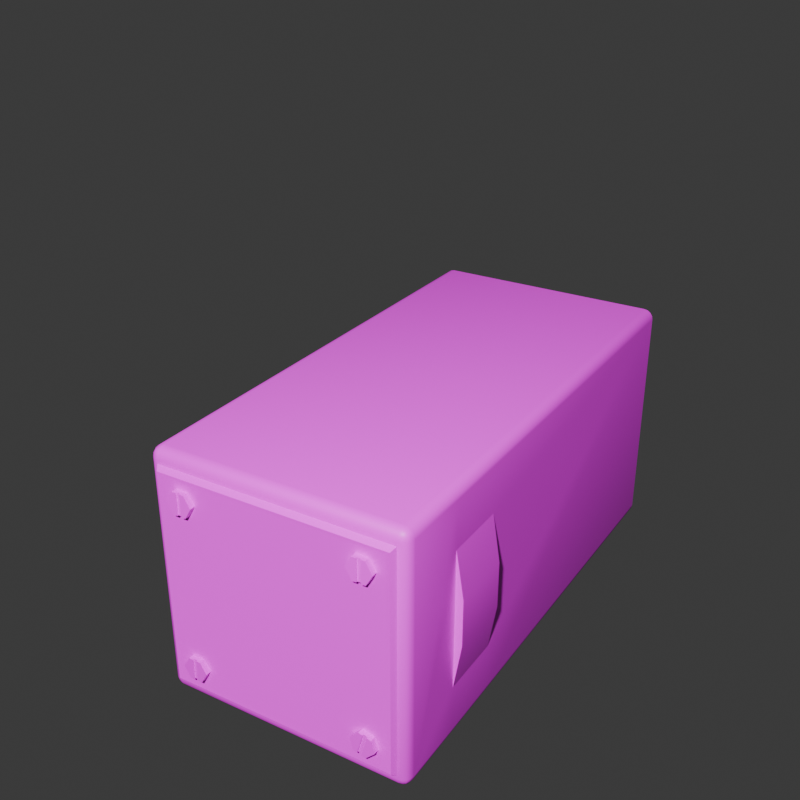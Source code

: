 # Source: WirewaySmall.blend  (saved by Blender 5.1.30; exported with 4.5.12 LTS)
import bpy
from mathutils import Matrix  # noqa: F401  (used for matrix-valued properties, if any)

bpy.ops.wm.read_factory_settings(use_empty=True)
scene = bpy.context.scene
scene.name = 'Scene'

# ---- collections
col_parts = bpy.data.collections.new('Parts'); scene.collection.children.link(col_parts)
col_rendering = bpy.data.collections.new('Rendering'); scene.collection.children.link(col_rendering)
col_buildstate0 = bpy.data.collections.new('BuildState0'); scene.collection.children.link(col_buildstate0)

# ---- images (referenced by path relative to the original .blend; pixels are not part of the script)
import os
ASSET_DIR = os.environ.get("B2B_ASSET_DIR", "")  # directory of the original .blend (textures are referenced by path, not embedded)
HERE = os.path.dirname(os.path.abspath(__file__))  # packed textures are extracted next to this script under _unpacked/

def load_image(name, relpath, width, height, colorspace="sRGB"):
    """Load a texture the original file referenced (path relative to the .blend, or extracted next to this script)."""
    p = next((c for c in (os.path.join(HERE, relpath), os.path.join(ASSET_DIR, relpath)) if relpath and os.path.exists(c)), "")
    if p:
        img = bpy.data.images.load(p, check_existing=True)
        img.name = name
    else:  # same state as the original file: an image datablock whose file is absent (Cycles renders it pink)
        img = bpy.data.images.new(name, width, height)
        img.source = "FILE"
        img.filepath = "//" + (relpath or name)
    img.colorspace_settings.name = colorspace
    return img
img_color_red_png = load_image('color_red.png', 'color_red.png', 1024, 1024, 'sRGB')

# ---- materials (node trees are filled in below, after node groups)
mat_material = bpy.data.materials.new('Material')
mat_material.alpha_threshold = 0.0
mat_material.use_backface_culling_lightprobe_volume = False
mat_material.roughness = 0.5
mat_material.line_color = (0.0, 0.0, 0.0, 1.0)

# ---- material node trees
mat_material.use_nodes = True; mat_material.node_tree.nodes.clear()
_N = mat_material.node_tree.nodes; _L = mat_material.node_tree.links
n0 = _N.new('ShaderNodeOutputMaterial'); n0.name = 'Material Output'; n0.location = (200, 100)
n1 = _N.new('ShaderNodeBsdfPrincipled'); n1.name = 'Principled BSDF'; n1.location = (-200, 100)
n2 = _N.new('ShaderNodeTexImage'); n2.name = 'Image Texture'; n2.location = (-490, 80)
n2.image = img_color_red_png
_L.new(n1.outputs[0], n0.inputs[0])
_L.new(n2.outputs[0], n1.inputs[0])
n0.is_active_output = True

# ---- world
world_world = bpy.data.worlds.new('World'); scene.world = world_world
world_world.use_nodes = True; world_world.node_tree.nodes.clear()
_N = world_world.node_tree.nodes; _L = world_world.node_tree.links
n0 = _N.new('ShaderNodeOutputWorld'); n0.name = 'World Output'; n0.location = (200, 100)
n1 = _N.new('ShaderNodeBackground'); n1.name = 'Background'; n1.location = (-200, 100)
n1.inputs[0].default_value = (0.05088, 0.05088, 0.05088, 1.0)
_L.new(n1.outputs[0], n0.inputs[0])
n0.is_active_output = True
world_world.color = (0.05088, 0.05088, 0.05088)
world_world.sun_shadow_jitter_overblur = 0.0

# ---- cameras
cam_camera = bpy.data.cameras.new('Camera')
cam_camera.clip_end = 100.0
cam_camera.ortho_scale = 7.314

# ---- lights
light_light = bpy.data.lights.new('Light', 'POINT')
light_light.energy = 1000.0
light_light.shadow_soft_size = 0.1

# ---- meshes
me_cube = bpy.data.meshes.new('Cube')
me_cube.from_pydata([(0.5075, 0.2136, 0.4549), (0.5075, 0.2136, 0.04514), (0.5075, -0.2136, 0.4549), (0.5075, -0.2136, 0.04514), (0.5002, 0.2304, 0.4723), (0.5002, 0.2304, 0.02773), (0.5002, -0.2304, 0.4723), (0.5002, -0.2304, 0.02773), (0.5098, 0.2243, 0.4647), (0.5098, 0.2243, 0.03525), (0.5098, -0.2243, 0.4647), (0.5098, -0.2243, 0.03525), (-0.5, 0.23, 0.5), (-0.5, 0.25, 0.48), (-0.5, 0.2377, 0.4985), (-0.5, 0.2441, 0.4941), (-0.5, 0.2485, 0.4877), (-0.5, 0.25, 0.02), (-0.5, 0.23, 0.0), (-0.5, 0.2485, 0.01235), (-0.5, 0.2441, 0.005858), (-0.5, 0.2377, 0.001522), (-0.5, -0.25, 0.48), (-0.5, -0.23, 0.5), (-0.5, -0.2485, 0.4877), (-0.5, -0.2441, 0.4941), (-0.5, -0.2377, 0.4985), (-0.5, -0.23, 0.0), (-0.5, -0.25, 0.02), (-0.5, -0.2377, 0.001522), (-0.5, -0.2441, 0.005858), (-0.5, -0.2485, 0.01235), (0.48, 0.25, 0.48), (0.48, 0.23, 0.5), (0.5, 0.2305, 0.4795), (0.48, 0.2485, 0.4877), (0.48, 0.2441, 0.4941), (0.4877, 0.2485, 0.4799), (0.4874, 0.2463, 0.4873), (0.4872, 0.2433, 0.4932), (0.4915, 0.2416, 0.4914), (0.4877, 0.2301, 0.4984), (0.4941, 0.2302, 0.494), (0.48, 0.2377, 0.4985), (0.4874, 0.2375, 0.4962), (0.4933, 0.2374, 0.4932), (0.4985, 0.238, 0.4796), (0.4941, 0.2443, 0.4798), (0.4985, 0.2304, 0.4874), (0.4963, 0.2376, 0.4872), (0.4933, 0.2434, 0.487), (0.48, 0.23, 0.0), (0.48, 0.25, 0.02), (0.5, 0.2305, 0.02048), (0.48, 0.2377, 0.001522), (0.48, 0.2441, 0.005858), (0.4877, 0.2301, 0.001559), (0.4874, 0.2375, 0.00378), (0.4872, 0.2433, 0.006752), (0.4915, 0.2416, 0.0086), (0.4877, 0.2485, 0.02011), (0.4941, 0.2443, 0.02024), (0.48, 0.2485, 0.01235), (0.4874, 0.2463, 0.01269), (0.4933, 0.2434, 0.01296), (0.4985, 0.2304, 0.01264), (0.4941, 0.2302, 0.005997), (0.4985, 0.238, 0.02037), (0.4963, 0.2376, 0.01284), (0.4933, 0.2374, 0.006815), (0.5, -0.2305, 0.4795), (0.48, -0.23, 0.5), (0.48, -0.25, 0.48), (0.4985, -0.2304, 0.4874), (0.4941, -0.2302, 0.494), (0.4985, -0.238, 0.4796), (0.4963, -0.2376, 0.4872), (0.4933, -0.2374, 0.4932), (0.4915, -0.2416, 0.4914), (0.48, -0.2377, 0.4985), (0.48, -0.2441, 0.4941), (0.4877, -0.2301, 0.4984), (0.4874, -0.2375, 0.4962), (0.4872, -0.2433, 0.4932), (0.4877, -0.2485, 0.4799), (0.4941, -0.2443, 0.4798), (0.48, -0.2485, 0.4877), (0.4874, -0.2463, 0.4873), (0.4933, -0.2434, 0.487), (0.48, -0.25, 0.02), (0.48, -0.23, 0.0), (0.5, -0.2305, 0.02048), (0.48, -0.2485, 0.01235), (0.48, -0.2441, 0.005858), (0.4877, -0.2485, 0.02011), (0.4874, -0.2463, 0.01269), (0.4872, -0.2433, 0.006752), (0.4915, -0.2416, 0.0086), (0.4877, -0.2301, 0.001559), (0.4941, -0.2302, 0.005997), (0.48, -0.2377, 0.001522), (0.4874, -0.2375, 0.00378), (0.4933, -0.2374, 0.006815), (0.4985, -0.238, 0.02037), (0.4941, -0.2443, 0.02024), (0.4985, -0.2304, 0.01264), (0.4963, -0.2376, 0.01284), (0.4933, -0.2434, 0.01296), (0.2267, 0.25, 0.02), (0.3533, 0.25, 0.02), (0.3533, 0.25, 0.48), (0.2267, 0.25, 0.48), (0.2267, 0.25, 0.388), (0.2267, 0.25, 0.296), (0.2267, 0.25, 0.204), (0.2267, 0.25, 0.112), (0.3533, 0.25, 0.388), (0.3533, 0.25, 0.296), (0.3533, 0.25, 0.204), (0.3533, 0.25, 0.112), (0.2267, 0.25, 0.388), (0.2267, 0.265, 0.296), (0.2267, 0.265, 0.204), (0.2267, 0.25, 0.112), (0.3533, 0.25, 0.388), (0.3533, 0.265, 0.296), (0.3533, 0.265, 0.204), (0.3533, 0.25, 0.112)], [], [(1, 0, 2, 3), (8, 9, 5, 4), (11, 10, 6, 7), (10, 8, 4, 6), (9, 11, 7, 5), (0, 1, 9, 8), (3, 2, 10, 11), (2, 0, 8, 10), (1, 3, 11, 9), (32, 35, 38, 37), (35, 36, 39, 38), (37, 38, 50, 47), (38, 39, 40, 50), (33, 41, 44, 43), (41, 42, 45, 44), (43, 44, 39, 36), (44, 45, 40, 39), (34, 46, 49, 48), (46, 47, 50, 49), (48, 49, 45, 42), (49, 50, 40, 45), (51, 54, 57, 56), (54, 55, 58, 57), (56, 57, 69, 66), (57, 58, 59, 69), (52, 60, 63, 62), (60, 61, 64, 63), (62, 63, 58, 55), (63, 64, 59, 58), (53, 65, 68, 67), (65, 66, 69, 68), (67, 68, 64, 61), (68, 69, 59, 64), (70, 73, 76, 75), (73, 74, 77, 76), (75, 76, 88, 85), (76, 77, 78, 88), (71, 79, 82, 81), (79, 80, 83, 82), (81, 82, 77, 74), (82, 83, 78, 77), (72, 84, 87, 86), (84, 85, 88, 87), (86, 87, 83, 80), (87, 88, 78, 83), (89, 92, 95, 94), (92, 93, 96, 95), (94, 95, 107, 104), (95, 96, 97, 107), (90, 98, 101, 100), (98, 99, 102, 101), (100, 101, 96, 93), (101, 102, 97, 96), (91, 103, 106, 105), (103, 104, 107, 106), (105, 106, 102, 99), (106, 107, 97, 102), (51, 18, 21, 54), (54, 21, 20, 55), (55, 20, 19, 62), (62, 19, 17, 108, 109, 52), (34, 53, 67, 46), (46, 67, 61, 47), (47, 61, 60, 37), (37, 60, 52, 32), (72, 89, 94, 84), (84, 94, 104, 85), (85, 104, 103, 75), (75, 103, 91, 70), (71, 23, 26, 79), (79, 26, 25, 80), (80, 25, 24, 86), (86, 24, 22, 72), (33, 71, 81, 41), (41, 81, 74, 42), (42, 74, 73, 48), (48, 73, 70, 34), (27, 90, 100, 29), (29, 100, 93, 30), (30, 93, 92, 31), (31, 92, 89, 28), (12, 33, 43, 14), (14, 43, 36, 15), (15, 36, 35, 16), (16, 35, 32, 110, 111, 13), (90, 51, 56, 98), (98, 56, 66, 99), (99, 66, 65, 105), (105, 65, 53, 91), (109, 119, 118, 117, 116, 110, 32, 52), (27, 29, 30, 31, 28, 22, 24, 25, 26, 23, 12, 14, 15, 16, 13, 17, 19, 20, 21, 18), (33, 12, 23, 71), (18, 51, 90, 27), (89, 72, 22, 28), (4, 5, 53, 34), (6, 4, 34, 70), (5, 7, 91, 53), (7, 6, 70, 91), (17, 13, 111, 112, 113, 114, 115, 108), (112, 111, 110, 116), (108, 115, 119, 109), (116, 117, 125, 124), (118, 119, 127, 126), (123, 122, 126, 127), (122, 121, 125, 126), (121, 120, 124, 125), (115, 114, 122, 123), (113, 112, 120, 121), (117, 118, 126, 125), (114, 113, 121, 122)])
me_cube.polygons.foreach_set('use_smooth', [True] * 110)
_k = set([(4, 6), (4, 8), (4, 34), (5, 7), (5, 9), (5, 53), (6, 10), (6, 70), (7, 11), (7, 91), (8, 9), (8, 10), (9, 11), (10, 11), (12, 14), (12, 23), (13, 16), (13, 17), (14, 15), (15, 16), (17, 19), (18, 21), (18, 27), (19, 20), (20, 21), (22, 24), (22, 28), (23, 26), (24, 25), (25, 26), (27, 29), (28, 31), (29, 30), (30, 31), (34, 53), (70, 91), (112, 113), (113, 114), (114, 115), (116, 117), (117, 118), (118, 119), (120, 121), (121, 122), (122, 123), (124, 125), (125, 126), (126, 127)])
me_cube.attributes.new('sharp_edge', 'BOOLEAN', 'EDGE').data.foreach_set('value', [ (min(e.vertices), max(e.vertices)) in _k for e in me_cube.edges])
_uv = me_cube.uv_layers.new(name='UVMap')
_uv.uv.foreach_set('vector', [0.3196, 0.2625, 0.3636, 0.2625, 0.3636, 0.3063, 0.3196, 0.3063, 0.4288, 0.2599, 0.3813, 0.2599, 0.3807, 0.2593, 0.4294, 0.2593, 0.3829, 0.3073, 0.4303, 0.3073, 0.431, 0.308, 0.3822, 0.308, 0.4303, 0.3073, 0.4288, 0.2599, 0.4294, 0.2593, 0.431, 0.308, 0.3813, 0.2599, 0.3829, 0.3073, 0.3822, 0.308, 0.3807, 0.2593, 0.4307, 0.2605, 0.3868, 0.2605, 0.385, 0.2587, 0.4325, 0.2587, 0.3868, 0.3043, 0.4307, 0.3043, 0.4325, 0.3061, 0.385, 0.3061, 0.4307, 0.3043, 0.4307, 0.2605, 0.4325, 0.2587, 0.4325, 0.3061, 0.3868, 0.2605, 0.3868, 0.3043, 0.385, 0.3061, 0.385, 0.2587, 0.4055, 0.6171, 0.4059, 0.6171, 0.4058, 0.6175, 0.4055, 0.6175, 0.4059, 0.6171, 0.407, 0.6177, 0.4068, 0.6178, 0.4058, 0.6175, 0.4055, 0.6175, 0.4058, 0.6175, 0.4058, 0.6182, 0.4055, 0.6182, 0.4058, 0.6175, 0.4068, 0.6178, 0.4063, 0.6183, 0.4058, 0.6182, 0.4075, 0.6202, 0.4071, 0.6202, 0.4071, 0.6194, 0.4075, 0.6194, 0.4071, 0.6202, 0.4063, 0.6202, 0.4062, 0.6195, 0.4071, 0.6194, 0.4075, 0.6194, 0.4071, 0.6194, 0.4068, 0.6178, 0.407, 0.6177, 0.4071, 0.6194, 0.4062, 0.6195, 0.4063, 0.6183, 0.4068, 0.6178, 0.4045, 0.6202, 0.4049, 0.6194, 0.4052, 0.6194, 0.4051, 0.6202, 0.4049, 0.6194, 0.4055, 0.6182, 0.4058, 0.6182, 0.4052, 0.6194, 0.4051, 0.6202, 0.4052, 0.6194, 0.4062, 0.6195, 0.4063, 0.6202, 0.4052, 0.6194, 0.4058, 0.6182, 0.4063, 0.6183, 0.4062, 0.6195, 0.3542, 0.6202, 0.3542, 0.6194, 0.3546, 0.6194, 0.3546, 0.6202, 0.3542, 0.6194, 0.3547, 0.6177, 0.3549, 0.6178, 0.3546, 0.6194, 0.3546, 0.6202, 0.3546, 0.6194, 0.3552, 0.6195, 0.3552, 0.6202, 0.3546, 0.6194, 0.3549, 0.6178, 0.3552, 0.6185, 0.3552, 0.6195, 0.3562, 0.6171, 0.3563, 0.6175, 0.3559, 0.6175, 0.3559, 0.6171, 0.3563, 0.6175, 0.3565, 0.6182, 0.3562, 0.6182, 0.3559, 0.6175, 0.3559, 0.6171, 0.3559, 0.6175, 0.3549, 0.6178, 0.3547, 0.6177, 0.3559, 0.6175, 0.3562, 0.6182, 0.3552, 0.6185, 0.3549, 0.6178, 0.3572, 0.6202, 0.3565, 0.6202, 0.3565, 0.6194, 0.357, 0.6194, 0.3565, 0.6202, 0.3552, 0.6202, 0.3552, 0.6195, 0.3565, 0.6194, 0.357, 0.6194, 0.3565, 0.6194, 0.3562, 0.6182, 0.3565, 0.6182, 0.3565, 0.6194, 0.3552, 0.6195, 0.3552, 0.6185, 0.3562, 0.6182, 0.4045, 0.6674, 0.4053, 0.6674, 0.4052, 0.6682, 0.4047, 0.6682, 0.4053, 0.6674, 0.4065, 0.6674, 0.4065, 0.6681, 0.4052, 0.6682, 0.4047, 0.6682, 0.4052, 0.6682, 0.4055, 0.6694, 0.4052, 0.6694, 0.4052, 0.6682, 0.4065, 0.6681, 0.4065, 0.6692, 0.4055, 0.6694, 0.4075, 0.6674, 0.4075, 0.6682, 0.4071, 0.6682, 0.4071, 0.6674, 0.4075, 0.6682, 0.407, 0.67, 0.4068, 0.6698, 0.4071, 0.6682, 0.4071, 0.6674, 0.4071, 0.6682, 0.4065, 0.6681, 0.4065, 0.6674, 0.4071, 0.6682, 0.4068, 0.6698, 0.4065, 0.6692, 0.4065, 0.6681, 0.4055, 0.6705, 0.4055, 0.6701, 0.4058, 0.6701, 0.4059, 0.6705, 0.4055, 0.6701, 0.4052, 0.6694, 0.4055, 0.6694, 0.4058, 0.6701, 0.4059, 0.6705, 0.4058, 0.6701, 0.4068, 0.6698, 0.407, 0.67, 0.4058, 0.6701, 0.4055, 0.6694, 0.4065, 0.6692, 0.4068, 0.6698, 0.3562, 0.6705, 0.3559, 0.6705, 0.3559, 0.6701, 0.3563, 0.6701, 0.3559, 0.6705, 0.3547, 0.67, 0.3549, 0.6698, 0.3559, 0.6701, 0.3563, 0.6701, 0.3559, 0.6701, 0.3559, 0.6694, 0.3563, 0.6694, 0.3559, 0.6701, 0.3549, 0.6698, 0.3554, 0.6693, 0.3559, 0.6694, 0.3542, 0.6674, 0.3546, 0.6674, 0.3546, 0.6682, 0.3542, 0.6682, 0.3546, 0.6674, 0.3555, 0.6674, 0.3555, 0.6681, 0.3546, 0.6682, 0.3542, 0.6682, 0.3546, 0.6682, 0.3549, 0.6698, 0.3547, 0.67, 0.3546, 0.6682, 0.3555, 0.6681, 0.3554, 0.6693, 0.3549, 0.6698, 0.3572, 0.6674, 0.3568, 0.6682, 0.3565, 0.6682, 0.3566, 0.6674, 0.3568, 0.6682, 0.3563, 0.6694, 0.3559, 0.6694, 0.3565, 0.6682, 0.3566, 0.6674, 0.3565, 0.6682, 0.3555, 0.6681, 0.3555, 0.6674, 0.3565, 0.6682, 0.3559, 0.6694, 0.3554, 0.6693, 0.3555, 0.6681, 0.3542, 0.6202, 0.3039, 0.6202, 0.3039, 0.6194, 0.3542, 0.6194, 0.3542, 0.6194, 0.3039, 0.6194, 0.3039, 0.6182, 0.3547, 0.6177, 0.3547, 0.6177, 0.3554, 0.5666, 0.3559, 0.5668, 0.3559, 0.6171, 0.3559, 0.6171, 0.3559, 0.5668, 0.3562, 0.5669, 0.3562, 0.5836, 0.3562, 0.6004, 0.3562, 0.6171, 0.4045, 0.6202, 0.3572, 0.6202, 0.357, 0.6194, 0.4049, 0.6194, 0.4049, 0.6194, 0.357, 0.6194, 0.3565, 0.6182, 0.4055, 0.6182, 0.4055, 0.6182, 0.3565, 0.6182, 0.3563, 0.6175, 0.4055, 0.6175, 0.4055, 0.6175, 0.3563, 0.6175, 0.3562, 0.6171, 0.4055, 0.6171, 0.4055, 0.6705, 0.3562, 0.6705, 0.3563, 0.6701, 0.4055, 0.6701, 0.4055, 0.6701, 0.3563, 0.6701, 0.3563, 0.6694, 0.4052, 0.6694, 0.4052, 0.6694, 0.3563, 0.6694, 0.3568, 0.6682, 0.4047, 0.6682, 0.4047, 0.6682, 0.3568, 0.6682, 0.3572, 0.6674, 0.4045, 0.6674, 0.4075, 0.6674, 0.4578, 0.6674, 0.4578, 0.6682, 0.4075, 0.6682, 0.4075, 0.6682, 0.4578, 0.6682, 0.4578, 0.6694, 0.407, 0.67, 0.407, 0.67, 0.4065, 0.7207, 0.4059, 0.7207, 0.4059, 0.6705, 0.4059, 0.6705, 0.4059, 0.7207, 0.4055, 0.7207, 0.4055, 0.6705, 0.4075, 0.6202, 0.4075, 0.6674, 0.4071, 0.6674, 0.4071, 0.6202, 0.4071, 0.6202, 0.4071, 0.6674, 0.4065, 0.6674, 0.4063, 0.6202, 0.4063, 0.6202, 0.4065, 0.6674, 0.4053, 0.6674, 0.4051, 0.6202, 0.4051, 0.6202, 0.4053, 0.6674, 0.4045, 0.6674, 0.4045, 0.6202, 0.3039, 0.6674, 0.3542, 0.6674, 0.3542, 0.6682, 0.3039, 0.6682, 0.3039, 0.6682, 0.3542, 0.6682, 0.3547, 0.67, 0.3039, 0.6694, 0.3552, 0.7207, 0.3547, 0.67, 0.3559, 0.6705, 0.3559, 0.7207, 0.3559, 0.7207, 0.3559, 0.6705, 0.3562, 0.6705, 0.3562, 0.7207, 0.4578, 0.6202, 0.4075, 0.6202, 0.4075, 0.6194, 0.4578, 0.6194, 0.4578, 0.6194, 0.4075, 0.6194, 0.407, 0.6177, 0.4578, 0.6182, 0.4063, 0.5666, 0.407, 0.6177, 0.4059, 0.6171, 0.4059, 0.5668, 0.4059, 0.5668, 0.4059, 0.6171, 0.4055, 0.6171, 0.4055, 0.6004, 0.4055, 0.5836, 0.4055, 0.5669, 0.3542, 0.6674, 0.3542, 0.6202, 0.3546, 0.6202, 0.3546, 0.6674, 0.3546, 0.6674, 0.3546, 0.6202, 0.3552, 0.6202, 0.3555, 0.6674, 0.3555, 0.6674, 0.3552, 0.6202, 0.3565, 0.6202, 0.3566, 0.6674, 0.3566, 0.6674, 0.3565, 0.6202, 0.3572, 0.6202, 0.3572, 0.6674, 0.3562, 0.6004, 0.3661, 0.6004, 0.3759, 0.6004, 0.3858, 0.6004, 0.3956, 0.6004, 0.4055, 0.6004, 0.4055, 0.6171, 0.3562, 0.6171, 0.3552, 0.5177, 0.3553, 0.5169, 0.3555, 0.5162, 0.3559, 0.5158, 0.3562, 0.5156, 0.4055, 0.5156, 0.4059, 0.5158, 0.4062, 0.5162, 0.4064, 0.5169, 0.4065, 0.5177, 0.4065, 0.5648, 0.4064, 0.5656, 0.4063, 0.5666, 0.4059, 0.5668, 0.4055, 0.5669, 0.3562, 0.5669, 0.3559, 0.5668, 0.3554, 0.5666, 0.3553, 0.5656, 0.3552, 0.5648, 0.4075, 0.6202, 0.4578, 0.6202, 0.4578, 0.6674, 0.4075, 0.6674, 0.3039, 0.6202, 0.3542, 0.6202, 0.3542, 0.6674, 0.3039, 0.6674, 0.3562, 0.6705, 0.4055, 0.6705, 0.4055, 0.7207, 0.3562, 0.7207, 0.4052, 0.6194, 0.3565, 0.6194, 0.3572, 0.6202, 0.4045, 0.6202, 0.4052, 0.6682, 0.4052, 0.6194, 0.4045, 0.6202, 0.4045, 0.6674, 0.3565, 0.6194, 0.3565, 0.6682, 0.3572, 0.6674, 0.3572, 0.6202, 0.3565, 0.6682, 0.4052, 0.6682, 0.4045, 0.6674, 0.3572, 0.6674, 0.3562, 0.5669, 0.4055, 0.5669, 0.4055, 0.5836, 0.3956, 0.5836, 0.3858, 0.5836, 0.3759, 0.5836, 0.3661, 0.5836, 0.3562, 0.5836, 0.3956, 0.5836, 0.4055, 0.5836, 0.4055, 0.6004, 0.3956, 0.6004, 0.3562, 0.5836, 0.3661, 0.5836, 0.3661, 0.6004, 0.3562, 0.6004, 0.6243, 0.5926, 0.6144, 0.5926, 0.6144, 0.5926, 0.6243, 0.5926, 0.6046, 0.5926, 0.5947, 0.5926, 0.5947, 0.5926, 0.6046, 0.5926, 0.5947, 0.5759, 0.6046, 0.5759, 0.6046, 0.5926, 0.5947, 0.5926, 0.6046, 0.5759, 0.6144, 0.5759, 0.6144, 0.5926, 0.6046, 0.5926, 0.6144, 0.5759, 0.6243, 0.5759, 0.6243, 0.5926, 0.6144, 0.5926, 0.5947, 0.5759, 0.6046, 0.5759, 0.6046, 0.5759, 0.5947, 0.5759, 0.6144, 0.5759, 0.6243, 0.5759, 0.6243, 0.5759, 0.6144, 0.5759, 0.6144, 0.5926, 0.6046, 0.5926, 0.6046, 0.5926, 0.6144, 0.5926, 0.6046, 0.5759, 0.6144, 0.5759, 0.6144, 0.5759, 0.6046, 0.5759])
me_cube.materials.append(mat_material)
me_cube.use_mirror_vertex_groups = False
me_cube.update()
me_cylinder_008 = bpy.data.meshes.new('Cylinder.008')
me_cylinder_008.from_pydata([(0.0, 0.01, -0.0025), (0.0, 0.01, 0.0025), (0.00866, 0.005, -0.0025), (0.00866, 0.005, 0.0025), (0.00866, -0.005, -0.0025), (0.00866, -0.005, 0.0025), (0.0, -0.01, -0.0025), (0.0, -0.01, 0.0025), (-0.00866, -0.005, -0.0025), (-0.00866, -0.005, 0.0025), (-0.00866, 0.005, -0.0025), (-0.00866, 0.005, 0.0025), (0.00866, 0.001667, -0.0025), (0.00866, -0.001667, -0.0025), (-0.00866, -0.001667, -0.0025), (-0.00866, 0.001667, -0.0025), (0.00866, 0.001667, -0.0013), (0.00866, -0.001667, -0.0013), (-0.00866, -0.001667, -0.0013), (-0.00866, 0.001667, -0.0013)], [(12, 13)], [(0, 1, 3, 2), (4, 5, 7, 6), (6, 7, 9, 8), (3, 1, 11, 9, 7, 5), (10, 11, 1, 0), (0, 2, 10), (15, 10, 2, 12), (13, 14, 18, 17), (19, 16, 17, 18), (15, 12, 16, 19), (9, 18, 14, 8), (11, 19, 18, 9), (15, 19, 11, 10), (2, 3, 16, 12), (5, 17, 16, 3), (13, 17, 5, 4), (13, 4, 8, 14), (6, 8, 4)])
_uv = me_cylinder_008.uv_layers.new(name='UVMap')
_uv.uv.foreach_set('vector', [0.4895, 0.2691, 0.4895, 0.2902, 0.4825, 0.2902, 0.4825, 0.2691, 0.4755, 0.2691, 0.4755, 0.2902, 0.4685, 0.2902, 0.4685, 0.2691, 0.4685, 0.2691, 0.4685, 0.2902, 0.4614, 0.2902, 0.4614, 0.2691, 0.03071, 0.2239, 0.02195, 0.2289, 0.01318, 0.2239, 0.01318, 0.2138, 0.02195, 0.2087, 0.03071, 0.2138, 0.4544, 0.2691, 0.4544, 0.2902, 0.4474, 0.2902, 0.4474, 0.2691, 0.01255, 0.1947, 0.04768, 0.1947, 0.01957, 0.1947, 0.02522, 0.1942, 0.03834, 0.2139, 0.03076, 0.1944, 0.03076, 0.1942, 0.351, 0.2745, 0.3335, 0.2745, 0.3335, 0.2745, 0.351, 0.2745, 0.3335, 0.2779, 0.351, 0.2779, 0.351, 0.2745, 0.3335, 0.2745, 0.3335, 0.2779, 0.351, 0.2779, 0.351, 0.2779, 0.3335, 0.2779, 0.4754, 0.29, 0.4601, 0.2683, 0.4601, 0.2683, 0.4601, 0.2681, 0.4534, 0.2689, 0.4601, 0.2686, 0.4601, 0.2683, 0.4754, 0.29, 0.4601, 0.2686, 0.4601, 0.2686, 0.4534, 0.2689, 0.4732, 0.2883, 0.4656, 0.2689, 0.4821, 0.29, 0.4656, 0.2686, 0.4656, 0.2686, 0.4589, 0.2681, 0.4656, 0.2683, 0.4656, 0.2686, 0.4821, 0.29, 0.4656, 0.2683, 0.4656, 0.2683, 0.4589, 0.2681, 0.4798, 0.2883, 0.03076, 0.1939, 0.04501, 0.2139, 0.02522, 0.1936, 0.02522, 0.1939, 0.03363, 0.1947, 0.0266, 0.1947, 0.04066, 0.1947])
me_cylinder_008.materials.append(mat_material)
me_cylinder_008.update()
me_cube_002 = bpy.data.meshes.new('Cube.002')
me_cube_002.from_pydata([(0.7575, 0.2136, 0.2049), (0.7575, 0.2136, -0.2049), (0.7575, -0.2136, 0.2049), (0.7575, -0.2136, -0.2049), (0.7502, 0.2304, 0.2223), (0.7502, 0.2304, -0.2223), (0.7502, -0.2304, 0.2223), (0.7502, -0.2304, -0.2223), (0.7598, 0.2243, 0.2147), (0.7598, 0.2243, -0.2147), (0.7598, -0.2243, 0.2147), (0.7598, -0.2243, -0.2147), (-0.25, 0.23, 0.25), (-0.25, 0.25, 0.23), (-0.25, 0.2377, 0.2485), (-0.25, 0.2441, 0.2441), (-0.25, 0.2485, 0.2377), (-0.25, 0.25, -0.23), (-0.25, 0.23, -0.25), (-0.25, 0.2485, -0.2377), (-0.25, 0.2441, -0.2441), (-0.25, 0.2377, -0.2485), (-0.25, -0.25, 0.23), (-0.25, -0.23, 0.25), (-0.25, -0.2485, 0.2377), (-0.25, -0.2441, 0.2441), (-0.25, -0.2377, 0.2485), (-0.25, -0.23, -0.25), (-0.25, -0.25, -0.23), (-0.25, -0.2377, -0.2485), (-0.25, -0.2441, -0.2441), (-0.25, -0.2485, -0.2377), (0.73, 0.25, 0.23), (0.73, 0.23, 0.25), (0.75, 0.2305, 0.2295), (0.73, 0.2485, 0.2377), (0.73, 0.2441, 0.2441), (0.7377, 0.2485, 0.2299), (0.7374, 0.2463, 0.2373), (0.7372, 0.2433, 0.2432), (0.7415, 0.2416, 0.2414), (0.7377, 0.2301, 0.2484), (0.7441, 0.2302, 0.244), (0.73, 0.2377, 0.2485), (0.7374, 0.2375, 0.2462), (0.7433, 0.2374, 0.2432), (0.7485, 0.238, 0.2296), (0.7441, 0.2443, 0.2298), (0.7485, 0.2304, 0.2374), (0.7463, 0.2376, 0.2372), (0.7433, 0.2434, 0.237), (0.73, 0.23, -0.25), (0.73, 0.25, -0.23), (0.75, 0.2305, -0.2295), (0.73, 0.2377, -0.2485), (0.73, 0.2441, -0.2441), (0.7377, 0.2301, -0.2484), (0.7374, 0.2375, -0.2462), (0.7372, 0.2433, -0.2432), (0.7415, 0.2416, -0.2414), (0.7377, 0.2485, -0.2299), (0.7441, 0.2443, -0.2298), (0.73, 0.2485, -0.2377), (0.7374, 0.2463, -0.2373), (0.7433, 0.2434, -0.237), (0.7485, 0.2304, -0.2374), (0.7441, 0.2302, -0.244), (0.7485, 0.238, -0.2296), (0.7463, 0.2376, -0.2372), (0.7433, 0.2374, -0.2432), (0.75, -0.2305, 0.2295), (0.73, -0.23, 0.25), (0.73, -0.25, 0.23), (0.7485, -0.2304, 0.2374), (0.7441, -0.2302, 0.244), (0.7485, -0.238, 0.2296), (0.7463, -0.2376, 0.2372), (0.7433, -0.2374, 0.2432), (0.7415, -0.2416, 0.2414), (0.73, -0.2377, 0.2485), (0.73, -0.2441, 0.2441), (0.7377, -0.2301, 0.2484), (0.7374, -0.2375, 0.2462), (0.7372, -0.2433, 0.2432), (0.7377, -0.2485, 0.2299), (0.7441, -0.2443, 0.2298), (0.73, -0.2485, 0.2377), (0.7374, -0.2463, 0.2373), (0.7433, -0.2434, 0.237), (0.73, -0.25, -0.23), (0.73, -0.23, -0.25), (0.75, -0.2305, -0.2295), (0.73, -0.2485, -0.2377), (0.73, -0.2441, -0.2441), (0.7377, -0.2485, -0.2299), (0.7374, -0.2463, -0.2373), (0.7372, -0.2433, -0.2432), (0.7415, -0.2416, -0.2414), (0.7377, -0.2301, -0.2484), (0.7441, -0.2302, -0.244), (0.73, -0.2377, -0.2485), (0.7374, -0.2375, -0.2462), (0.7433, -0.2374, -0.2432), (0.7485, -0.238, -0.2296), (0.7441, -0.2443, -0.2298), (0.7485, -0.2304, -0.2374), (0.7463, -0.2376, -0.2372), (0.7433, -0.2434, -0.237), (0.4767, 0.25, -0.23), (0.6033, 0.25, -0.23), (0.6033, 0.25, 0.23), (0.4767, 0.25, 0.23), (0.4767, 0.25, 0.138), (0.4767, 0.25, 0.046), (0.4767, 0.25, -0.046), (0.4767, 0.25, -0.138), (0.6033, 0.25, 0.138), (0.6033, 0.25, 0.046), (0.6033, 0.25, -0.046), (0.6033, 0.25, -0.138), (0.4767, 0.25, 0.138), (0.4767, 0.265, 0.046), (0.4767, 0.265, -0.046), (0.4767, 0.25, -0.138), (0.6033, 0.25, 0.138), (0.6033, 0.265, 0.046), (0.6033, 0.265, -0.046), (0.6033, 0.25, -0.138), (0.7688, 0.15, 0.17), (0.7563, 0.15, 0.17), (0.7688, 0.1625, 0.1483), (0.7563, 0.1625, 0.1483), (0.7688, 0.1875, 0.1483), (0.7562, 0.1875, 0.1483), (0.7687, 0.2, 0.17), (0.7562, 0.2, 0.17), (0.7687, 0.1875, 0.1917), (0.7562, 0.1875, 0.1917), (0.7688, 0.1625, 0.1917), (0.7562, 0.1625, 0.1917), (0.7688, 0.1708, 0.1483), (0.7688, 0.1792, 0.1483), (0.7688, 0.1792, 0.1917), (0.7688, 0.1708, 0.1917), (0.7657, 0.1708, 0.1483), (0.7657, 0.1792, 0.1483), (0.7657, 0.1792, 0.1917), (0.7657, 0.1708, 0.1917), (0.7688, -0.2, 0.17), (0.7563, -0.2, 0.17), (0.7688, -0.1875, 0.1483), (0.7563, -0.1875, 0.1483), (0.7688, -0.1625, 0.1483), (0.7562, -0.1625, 0.1483), (0.7687, -0.15, 0.17), (0.7562, -0.15, 0.17), (0.7687, -0.1625, 0.1917), (0.7562, -0.1625, 0.1917), (0.7688, -0.1875, 0.1917), (0.7562, -0.1875, 0.1917), (0.7688, -0.1792, 0.1483), (0.7688, -0.1708, 0.1483), (0.7688, -0.1708, 0.1917), (0.7688, -0.1792, 0.1917), (0.7657, -0.1792, 0.1483), (0.7657, -0.1708, 0.1483), (0.7657, -0.1708, 0.1917), (0.7657, -0.1792, 0.1917), (0.7688, 0.1509, -0.1635), (0.7563, 0.1509, -0.1635), (0.7688, 0.1573, -0.1877), (0.7563, 0.1573, -0.1877), (0.7688, 0.1815, -0.1941), (0.7562, 0.1815, -0.1941), (0.7687, 0.1991, -0.1765), (0.7562, 0.1991, -0.1765), (0.7687, 0.1927, -0.1523), (0.7562, 0.1927, -0.1523), (0.7688, 0.1685, -0.1459), (0.7562, 0.1685, -0.1459), (0.7688, 0.1654, -0.1898), (0.7688, 0.1734, -0.192), (0.7688, 0.1846, -0.1502), (0.7688, 0.1766, -0.148), (0.7657, 0.1654, -0.1898), (0.7657, 0.1734, -0.192), (0.7657, 0.1846, -0.1502), (0.7657, 0.1766, -0.148), (0.7688, -0.2, -0.17), (0.7563, -0.2, -0.17), (0.7688, -0.1875, -0.1917), (0.7563, -0.1875, -0.1917), (0.7688, -0.1625, -0.1917), (0.7562, -0.1625, -0.1917), (0.7687, -0.15, -0.17), (0.7562, -0.15, -0.17), (0.7687, -0.1625, -0.1483), (0.7562, -0.1625, -0.1483), (0.7688, -0.1875, -0.1483), (0.7562, -0.1875, -0.1483), (0.7688, -0.1792, -0.1917), (0.7688, -0.1708, -0.1917), (0.7688, -0.1708, -0.1483), (0.7688, -0.1792, -0.1483), (0.7657, -0.1792, -0.1917), (0.7657, -0.1708, -0.1917), (0.7657, -0.1708, -0.1483), (0.7657, -0.1792, -0.1483)], [(140, 141), (160, 161), (180, 181), (200, 201)], [(1, 0, 2, 3), (8, 9, 5, 4), (11, 10, 6, 7), (10, 8, 4, 6), (9, 11, 7, 5), (0, 1, 9, 8), (3, 2, 10, 11), (2, 0, 8, 10), (1, 3, 11, 9), (32, 35, 38, 37), (35, 36, 39, 38), (37, 38, 50, 47), (38, 39, 40, 50), (33, 41, 44, 43), (41, 42, 45, 44), (43, 44, 39, 36), (44, 45, 40, 39), (34, 46, 49, 48), (46, 47, 50, 49), (48, 49, 45, 42), (49, 50, 40, 45), (51, 54, 57, 56), (54, 55, 58, 57), (56, 57, 69, 66), (57, 58, 59, 69), (52, 60, 63, 62), (60, 61, 64, 63), (62, 63, 58, 55), (63, 64, 59, 58), (53, 65, 68, 67), (65, 66, 69, 68), (67, 68, 64, 61), (68, 69, 59, 64), (70, 73, 76, 75), (73, 74, 77, 76), (75, 76, 88, 85), (76, 77, 78, 88), (71, 79, 82, 81), (79, 80, 83, 82), (81, 82, 77, 74), (82, 83, 78, 77), (72, 84, 87, 86), (84, 85, 88, 87), (86, 87, 83, 80), (87, 88, 78, 83), (89, 92, 95, 94), (92, 93, 96, 95), (94, 95, 107, 104), (95, 96, 97, 107), (90, 98, 101, 100), (98, 99, 102, 101), (100, 101, 96, 93), (101, 102, 97, 96), (91, 103, 106, 105), (103, 104, 107, 106), (105, 106, 102, 99), (106, 107, 97, 102), (51, 18, 21, 54), (54, 21, 20, 55), (55, 20, 19, 62), (62, 19, 17, 108, 109, 52), (34, 53, 67, 46), (46, 67, 61, 47), (47, 61, 60, 37), (37, 60, 52, 32), (72, 89, 94, 84), (84, 94, 104, 85), (85, 104, 103, 75), (75, 103, 91, 70), (71, 23, 26, 79), (79, 26, 25, 80), (80, 25, 24, 86), (86, 24, 22, 72), (33, 71, 81, 41), (41, 81, 74, 42), (42, 74, 73, 48), (48, 73, 70, 34), (27, 90, 100, 29), (29, 100, 93, 30), (30, 93, 92, 31), (31, 92, 89, 28), (12, 33, 43, 14), (14, 43, 36, 15), (15, 36, 35, 16), (16, 35, 32, 110, 111, 13), (90, 51, 56, 98), (98, 56, 66, 99), (99, 66, 65, 105), (105, 65, 53, 91), (109, 119, 118, 117, 116, 110, 32, 52), (27, 29, 30, 31, 28, 22, 24, 25, 26, 23, 12, 14, 15, 16, 13, 17, 19, 20, 21, 18), (33, 12, 23, 71), (18, 51, 90, 27), (89, 72, 22, 28), (4, 5, 53, 34), (6, 4, 34, 70), (5, 7, 91, 53), (7, 6, 70, 91), (17, 13, 111, 112, 113, 114, 115, 108), (112, 111, 110, 116), (108, 115, 119, 109), (116, 117, 125, 124), (118, 119, 127, 126), (123, 122, 126, 127), (122, 121, 125, 126), (121, 120, 124, 125), (115, 114, 122, 123), (113, 112, 120, 121), (117, 118, 126, 125), (114, 113, 121, 122), (128, 129, 131, 130), (132, 133, 135, 134), (134, 135, 137, 136), (131, 129, 139, 137, 135, 133), (138, 139, 129, 128), (128, 130, 138), (143, 138, 130, 140), (141, 142, 146, 145), (147, 144, 145, 146), (143, 140, 144, 147), (137, 146, 142, 136), (139, 147, 146, 137), (143, 147, 139, 138), (130, 131, 144, 140), (133, 145, 144, 131), (141, 145, 133, 132), (141, 132, 136, 142), (134, 136, 132), (148, 149, 151, 150), (152, 153, 155, 154), (154, 155, 157, 156), (151, 149, 159, 157, 155, 153), (158, 159, 149, 148), (148, 150, 158), (163, 158, 150, 160), (161, 162, 166, 165), (167, 164, 165, 166), (163, 160, 164, 167), (157, 166, 162, 156), (159, 167, 166, 157), (163, 167, 159, 158), (150, 151, 164, 160), (153, 165, 164, 151), (161, 165, 153, 152), (161, 152, 156, 162), (154, 156, 152), (168, 169, 171, 170), (172, 173, 175, 174), (174, 175, 177, 176), (171, 169, 179, 177, 175, 173), (178, 179, 169, 168), (168, 170, 178), (183, 178, 170, 180), (181, 182, 186, 185), (187, 184, 185, 186), (183, 180, 184, 187), (177, 186, 182, 176), (179, 187, 186, 177), (183, 187, 179, 178), (170, 171, 184, 180), (173, 185, 184, 171), (181, 185, 173, 172), (181, 172, 176, 182), (174, 176, 172), (188, 189, 191, 190), (192, 193, 195, 194), (194, 195, 197, 196), (191, 189, 199, 197, 195, 193), (198, 199, 189, 188), (188, 190, 198), (203, 198, 190, 200), (201, 202, 206, 205), (207, 204, 205, 206), (203, 200, 204, 207), (197, 206, 202, 196), (199, 207, 206, 197), (203, 207, 199, 198), (190, 191, 204, 200), (193, 205, 204, 191), (201, 205, 193, 192), (201, 192, 196, 202), (194, 196, 192)])
me_cube_002.polygons.foreach_set('use_smooth', [1, 1, 1, 1, 1, 1, 1, 1, 1, 1, 1, 1, 1, 1, 1, 1, 1, 1, 1, 1, 1, 1, 1, 1, 1, 1, 1, 1, 1, 1, 1, 1, 1, 1, 1, 1, 1, 1, 1, 1, 1, 1, 1, 1, 1, 1, 1, 1, 1, 1, 1, 1, 1, 1, 1, 1, 1, 1, 1, 1, 1, 1, 1, 1, 1, 1, 1, 1, 1, 1, 1, 1, 1, 1, 1, 1, 1, 1, 1, 1, 1, 1, 1, 1, 1, 1, 1, 1, 1, 1, 1, 1, 1, 1, 1, 1, 1, 1, 1, 1, 1, 1, 1, 1, 1, 1, 1, 1, 1, 1, 0, 0, 0, 0, 0, 0, 0, 0, 0, 0, 0, 0, 0, 0, 0, 0, 0, 0, 0, 0, 0, 0, 0, 0, 0, 0, 0, 0, 0, 0, 0, 0, 0, 0, 0, 0, 0, 0, 0, 0, 0, 0, 0, 0, 0, 0, 0, 0, 0, 0, 0, 0, 0, 0, 0, 0, 0, 0, 0, 0, 0, 0, 0, 0, 0, 0, 0, 0, 0, 0, 0, 0])
_k = set([(4, 6), (4, 8), (4, 34), (5, 7), (5, 9), (5, 53), (6, 10), (6, 70), (7, 11), (7, 91), (8, 9), (8, 10), (9, 11), (10, 11), (12, 14), (12, 23), (13, 16), (13, 17), (14, 15), (15, 16), (17, 19), (18, 21), (18, 27), (19, 20), (20, 21), (22, 24), (22, 28), (23, 26), (24, 25), (25, 26), (27, 29), (28, 31), (29, 30), (30, 31), (34, 53), (70, 91), (112, 113), (113, 114), (114, 115), (116, 117), (117, 118), (118, 119), (120, 121), (121, 122), (122, 123), (124, 125), (125, 126), (126, 127)])
me_cube_002.attributes.new('sharp_edge', 'BOOLEAN', 'EDGE').data.foreach_set('value', [ (min(e.vertices), max(e.vertices)) in _k for e in me_cube_002.edges])
_uv = me_cube_002.uv_layers.new(name='UVMap')
_uv.uv.foreach_set('vector', [0.3196, 0.2625, 0.3636, 0.2625, 0.3636, 0.3063, 0.3196, 0.3063, 0.4288, 0.2599, 0.3813, 0.2599, 0.3807, 0.2593, 0.4294, 0.2593, 0.3829, 0.3073, 0.4303, 0.3073, 0.431, 0.308, 0.3822, 0.308, 0.4303, 0.3073, 0.4288, 0.2599, 0.4294, 0.2593, 0.431, 0.308, 0.3813, 0.2599, 0.3829, 0.3073, 0.3822, 0.308, 0.3807, 0.2593, 0.4307, 0.2605, 0.3868, 0.2605, 0.385, 0.2587, 0.4325, 0.2587, 0.3868, 0.3043, 0.4307, 0.3043, 0.4325, 0.3061, 0.385, 0.3061, 0.4307, 0.3043, 0.4307, 0.2605, 0.4325, 0.2587, 0.4325, 0.3061, 0.3868, 0.2605, 0.3868, 0.3043, 0.385, 0.3061, 0.385, 0.2587, 0.4055, 0.6171, 0.4059, 0.6171, 0.4058, 0.6175, 0.4055, 0.6175, 0.4059, 0.6171, 0.407, 0.6177, 0.4068, 0.6178, 0.4058, 0.6175, 0.4055, 0.6175, 0.4058, 0.6175, 0.4058, 0.6182, 0.4055, 0.6182, 0.4058, 0.6175, 0.4068, 0.6178, 0.4063, 0.6183, 0.4058, 0.6182, 0.4075, 0.6202, 0.4071, 0.6202, 0.4071, 0.6194, 0.4075, 0.6194, 0.4071, 0.6202, 0.4063, 0.6202, 0.4062, 0.6195, 0.4071, 0.6194, 0.4075, 0.6194, 0.4071, 0.6194, 0.4068, 0.6178, 0.407, 0.6177, 0.4071, 0.6194, 0.4062, 0.6195, 0.4063, 0.6183, 0.4068, 0.6178, 0.4045, 0.6202, 0.4049, 0.6194, 0.4052, 0.6194, 0.4051, 0.6202, 0.4049, 0.6194, 0.4055, 0.6182, 0.4058, 0.6182, 0.4052, 0.6194, 0.4051, 0.6202, 0.4052, 0.6194, 0.4062, 0.6195, 0.4063, 0.6202, 0.4052, 0.6194, 0.4058, 0.6182, 0.4063, 0.6183, 0.4062, 0.6195, 0.3542, 0.6202, 0.3542, 0.6194, 0.3546, 0.6194, 0.3546, 0.6202, 0.3542, 0.6194, 0.3547, 0.6177, 0.3549, 0.6178, 0.3546, 0.6194, 0.3546, 0.6202, 0.3546, 0.6194, 0.3552, 0.6195, 0.3552, 0.6202, 0.3546, 0.6194, 0.3549, 0.6178, 0.3552, 0.6185, 0.3552, 0.6195, 0.3562, 0.6171, 0.3563, 0.6175, 0.3559, 0.6175, 0.3559, 0.6171, 0.3563, 0.6175, 0.3565, 0.6182, 0.3562, 0.6182, 0.3559, 0.6175, 0.3559, 0.6171, 0.3559, 0.6175, 0.3549, 0.6178, 0.3547, 0.6177, 0.3559, 0.6175, 0.3562, 0.6182, 0.3552, 0.6185, 0.3549, 0.6178, 0.3572, 0.6202, 0.3565, 0.6202, 0.3565, 0.6194, 0.357, 0.6194, 0.3565, 0.6202, 0.3552, 0.6202, 0.3552, 0.6195, 0.3565, 0.6194, 0.357, 0.6194, 0.3565, 0.6194, 0.3562, 0.6182, 0.3565, 0.6182, 0.3565, 0.6194, 0.3552, 0.6195, 0.3552, 0.6185, 0.3562, 0.6182, 0.4045, 0.6674, 0.4053, 0.6674, 0.4052, 0.6682, 0.4047, 0.6682, 0.4053, 0.6674, 0.4065, 0.6674, 0.4065, 0.6681, 0.4052, 0.6682, 0.4047, 0.6682, 0.4052, 0.6682, 0.4055, 0.6694, 0.4052, 0.6694, 0.4052, 0.6682, 0.4065, 0.6681, 0.4065, 0.6692, 0.4055, 0.6694, 0.4075, 0.6674, 0.4075, 0.6682, 0.4071, 0.6682, 0.4071, 0.6674, 0.4075, 0.6682, 0.407, 0.67, 0.4068, 0.6698, 0.4071, 0.6682, 0.4071, 0.6674, 0.4071, 0.6682, 0.4065, 0.6681, 0.4065, 0.6674, 0.4071, 0.6682, 0.4068, 0.6698, 0.4065, 0.6692, 0.4065, 0.6681, 0.4055, 0.6705, 0.4055, 0.6701, 0.4058, 0.6701, 0.4059, 0.6705, 0.4055, 0.6701, 0.4052, 0.6694, 0.4055, 0.6694, 0.4058, 0.6701, 0.4059, 0.6705, 0.4058, 0.6701, 0.4068, 0.6698, 0.407, 0.67, 0.4058, 0.6701, 0.4055, 0.6694, 0.4065, 0.6692, 0.4068, 0.6698, 0.3562, 0.6705, 0.3559, 0.6705, 0.3559, 0.6701, 0.3563, 0.6701, 0.3559, 0.6705, 0.3547, 0.67, 0.3549, 0.6698, 0.3559, 0.6701, 0.3563, 0.6701, 0.3559, 0.6701, 0.3559, 0.6694, 0.3563, 0.6694, 0.3559, 0.6701, 0.3549, 0.6698, 0.3554, 0.6693, 0.3559, 0.6694, 0.3542, 0.6674, 0.3546, 0.6674, 0.3546, 0.6682, 0.3542, 0.6682, 0.3546, 0.6674, 0.3555, 0.6674, 0.3555, 0.6681, 0.3546, 0.6682, 0.3542, 0.6682, 0.3546, 0.6682, 0.3549, 0.6698, 0.3547, 0.67, 0.3546, 0.6682, 0.3555, 0.6681, 0.3554, 0.6693, 0.3549, 0.6698, 0.3572, 0.6674, 0.3568, 0.6682, 0.3565, 0.6682, 0.3566, 0.6674, 0.3568, 0.6682, 0.3563, 0.6694, 0.3559, 0.6694, 0.3565, 0.6682, 0.3566, 0.6674, 0.3565, 0.6682, 0.3555, 0.6681, 0.3555, 0.6674, 0.3565, 0.6682, 0.3559, 0.6694, 0.3554, 0.6693, 0.3555, 0.6681, 0.3542, 0.6202, 0.3039, 0.6202, 0.3039, 0.6194, 0.3542, 0.6194, 0.3542, 0.6194, 0.3039, 0.6194, 0.3039, 0.6182, 0.3547, 0.6177, 0.3547, 0.6177, 0.3554, 0.5666, 0.3559, 0.5668, 0.3559, 0.6171, 0.3559, 0.6171, 0.3559, 0.5668, 0.3562, 0.5669, 0.3562, 0.5836, 0.3562, 0.6004, 0.3562, 0.6171, 0.4045, 0.6202, 0.3572, 0.6202, 0.357, 0.6194, 0.4049, 0.6194, 0.4049, 0.6194, 0.357, 0.6194, 0.3565, 0.6182, 0.4055, 0.6182, 0.4055, 0.6182, 0.3565, 0.6182, 0.3563, 0.6175, 0.4055, 0.6175, 0.4055, 0.6175, 0.3563, 0.6175, 0.3562, 0.6171, 0.4055, 0.6171, 0.4055, 0.6705, 0.3562, 0.6705, 0.3563, 0.6701, 0.4055, 0.6701, 0.4055, 0.6701, 0.3563, 0.6701, 0.3563, 0.6694, 0.4052, 0.6694, 0.4052, 0.6694, 0.3563, 0.6694, 0.3568, 0.6682, 0.4047, 0.6682, 0.4047, 0.6682, 0.3568, 0.6682, 0.3572, 0.6674, 0.4045, 0.6674, 0.4075, 0.6674, 0.4578, 0.6674, 0.4578, 0.6682, 0.4075, 0.6682, 0.4075, 0.6682, 0.4578, 0.6682, 0.4578, 0.6694, 0.407, 0.67, 0.407, 0.67, 0.4065, 0.7207, 0.4059, 0.7207, 0.4059, 0.6705, 0.4059, 0.6705, 0.4059, 0.7207, 0.4055, 0.7207, 0.4055, 0.6705, 0.4075, 0.6202, 0.4075, 0.6674, 0.4071, 0.6674, 0.4071, 0.6202, 0.4071, 0.6202, 0.4071, 0.6674, 0.4065, 0.6674, 0.4063, 0.6202, 0.4063, 0.6202, 0.4065, 0.6674, 0.4053, 0.6674, 0.4051, 0.6202, 0.4051, 0.6202, 0.4053, 0.6674, 0.4045, 0.6674, 0.4045, 0.6202, 0.3039, 0.6674, 0.3542, 0.6674, 0.3542, 0.6682, 0.3039, 0.6682, 0.3039, 0.6682, 0.3542, 0.6682, 0.3547, 0.67, 0.3039, 0.6694, 0.3552, 0.7207, 0.3547, 0.67, 0.3559, 0.6705, 0.3559, 0.7207, 0.3559, 0.7207, 0.3559, 0.6705, 0.3562, 0.6705, 0.3562, 0.7207, 0.4578, 0.6202, 0.4075, 0.6202, 0.4075, 0.6194, 0.4578, 0.6194, 0.4578, 0.6194, 0.4075, 0.6194, 0.407, 0.6177, 0.4578, 0.6182, 0.4063, 0.5666, 0.407, 0.6177, 0.4059, 0.6171, 0.4059, 0.5668, 0.4059, 0.5668, 0.4059, 0.6171, 0.4055, 0.6171, 0.4055, 0.6004, 0.4055, 0.5836, 0.4055, 0.5669, 0.3542, 0.6674, 0.3542, 0.6202, 0.3546, 0.6202, 0.3546, 0.6674, 0.3546, 0.6674, 0.3546, 0.6202, 0.3552, 0.6202, 0.3555, 0.6674, 0.3555, 0.6674, 0.3552, 0.6202, 0.3565, 0.6202, 0.3566, 0.6674, 0.3566, 0.6674, 0.3565, 0.6202, 0.3572, 0.6202, 0.3572, 0.6674, 0.3562, 0.6004, 0.3661, 0.6004, 0.3759, 0.6004, 0.3858, 0.6004, 0.3956, 0.6004, 0.4055, 0.6004, 0.4055, 0.6171, 0.3562, 0.6171, 0.3552, 0.5177, 0.3553, 0.5169, 0.3555, 0.5162, 0.3559, 0.5158, 0.3562, 0.5156, 0.4055, 0.5156, 0.4059, 0.5158, 0.4062, 0.5162, 0.4064, 0.5169, 0.4065, 0.5177, 0.4065, 0.5648, 0.4064, 0.5656, 0.4063, 0.5666, 0.4059, 0.5668, 0.4055, 0.5669, 0.3562, 0.5669, 0.3559, 0.5668, 0.3554, 0.5666, 0.3553, 0.5656, 0.3552, 0.5648, 0.4075, 0.6202, 0.4578, 0.6202, 0.4578, 0.6674, 0.4075, 0.6674, 0.3039, 0.6202, 0.3542, 0.6202, 0.3542, 0.6674, 0.3039, 0.6674, 0.3562, 0.6705, 0.4055, 0.6705, 0.4055, 0.7207, 0.3562, 0.7207, 0.4052, 0.6194, 0.3565, 0.6194, 0.3572, 0.6202, 0.4045, 0.6202, 0.4052, 0.6682, 0.4052, 0.6194, 0.4045, 0.6202, 0.4045, 0.6674, 0.3565, 0.6194, 0.3565, 0.6682, 0.3572, 0.6674, 0.3572, 0.6202, 0.3565, 0.6682, 0.4052, 0.6682, 0.4045, 0.6674, 0.3572, 0.6674, 0.3562, 0.5669, 0.4055, 0.5669, 0.4055, 0.5836, 0.3956, 0.5836, 0.3858, 0.5836, 0.3759, 0.5836, 0.3661, 0.5836, 0.3562, 0.5836, 0.3956, 0.5836, 0.4055, 0.5836, 0.4055, 0.6004, 0.3956, 0.6004, 0.3562, 0.5836, 0.3661, 0.5836, 0.3661, 0.6004, 0.3562, 0.6004, 0.6243, 0.5926, 0.6144, 0.5926, 0.6144, 0.5926, 0.6243, 0.5926, 0.6046, 0.5926, 0.5947, 0.5926, 0.5947, 0.5926, 0.6046, 0.5926, 0.5947, 0.5759, 0.6046, 0.5759, 0.6046, 0.5926, 0.5947, 0.5926, 0.6046, 0.5759, 0.6144, 0.5759, 0.6144, 0.5926, 0.6046, 0.5926, 0.6144, 0.5759, 0.6243, 0.5759, 0.6243, 0.5926, 0.6144, 0.5926, 0.5947, 0.5759, 0.6046, 0.5759, 0.6046, 0.5759, 0.5947, 0.5759, 0.6144, 0.5759, 0.6243, 0.5759, 0.6243, 0.5759, 0.6144, 0.5759, 0.6144, 0.5926, 0.6046, 0.5926, 0.6046, 0.5926, 0.6144, 0.5926, 0.6046, 0.5759, 0.6144, 0.5759, 0.6144, 0.5759, 0.6046, 0.5759, 0.4895, 0.2691, 0.4895, 0.2902, 0.4825, 0.2902, 0.4825, 0.2691, 0.4755, 0.2691, 0.4755, 0.2902, 0.4685, 0.2902, 0.4685, 0.2691, 0.4685, 0.2691, 0.4685, 0.2902, 0.4614, 0.2902, 0.4614, 0.2691, 0.03071, 0.2239, 0.02195, 0.2289, 0.01318, 0.2239, 0.01318, 0.2138, 0.02195, 0.2087, 0.03071, 0.2138, 0.4544, 0.2691, 0.4544, 0.2902, 0.4474, 0.2902, 0.4474, 0.2691, 0.01255, 0.1947, 0.04768, 0.1947, 0.01957, 0.1947, 0.02522, 0.1942, 0.03834, 0.2139, 0.03076, 0.1944, 0.03076, 0.1942, 0.351, 0.2745, 0.3335, 0.2745, 0.3335, 0.2745, 0.351, 0.2745, 0.3335, 0.2779, 0.351, 0.2779, 0.351, 0.2745, 0.3335, 0.2745, 0.3335, 0.2779, 0.351, 0.2779, 0.351, 0.2779, 0.3335, 0.2779, 0.4754, 0.29, 0.4601, 0.2683, 0.4601, 0.2683, 0.4601, 0.2681, 0.4534, 0.2689, 0.4601, 0.2686, 0.4601, 0.2683, 0.4754, 0.29, 0.4601, 0.2686, 0.4601, 0.2686, 0.4534, 0.2689, 0.4732, 0.2883, 0.4656, 0.2689, 0.4821, 0.29, 0.4656, 0.2686, 0.4656, 0.2686, 0.4589, 0.2681, 0.4656, 0.2683, 0.4656, 0.2686, 0.4821, 0.29, 0.4656, 0.2683, 0.4656, 0.2683, 0.4589, 0.2681, 0.4798, 0.2883, 0.03076, 0.1939, 0.04501, 0.2139, 0.02522, 0.1936, 0.02522, 0.1939, 0.03363, 0.1947, 0.0266, 0.1947, 0.04066, 0.1947, 0.4895, 0.2691, 0.4895, 0.2902, 0.4825, 0.2902, 0.4825, 0.2691, 0.4755, 0.2691, 0.4755, 0.2902, 0.4685, 0.2902, 0.4685, 0.2691, 0.4685, 0.2691, 0.4685, 0.2902, 0.4614, 0.2902, 0.4614, 0.2691, 0.03071, 0.2239, 0.02195, 0.2289, 0.01318, 0.2239, 0.01318, 0.2138, 0.02195, 0.2087, 0.03071, 0.2138, 0.4544, 0.2691, 0.4544, 0.2902, 0.4474, 0.2902, 0.4474, 0.2691, 0.01255, 0.1947, 0.04768, 0.1947, 0.01957, 0.1947, 0.02522, 0.1942, 0.03834, 0.2139, 0.03076, 0.1944, 0.03076, 0.1942, 0.351, 0.2745, 0.3335, 0.2745, 0.3335, 0.2745, 0.351, 0.2745, 0.3335, 0.2779, 0.351, 0.2779, 0.351, 0.2745, 0.3335, 0.2745, 0.3335, 0.2779, 0.351, 0.2779, 0.351, 0.2779, 0.3335, 0.2779, 0.4754, 0.29, 0.4601, 0.2683, 0.4601, 0.2683, 0.4601, 0.2681, 0.4534, 0.2689, 0.4601, 0.2686, 0.4601, 0.2683, 0.4754, 0.29, 0.4601, 0.2686, 0.4601, 0.2686, 0.4534, 0.2689, 0.4732, 0.2883, 0.4656, 0.2689, 0.4821, 0.29, 0.4656, 0.2686, 0.4656, 0.2686, 0.4589, 0.2681, 0.4656, 0.2683, 0.4656, 0.2686, 0.4821, 0.29, 0.4656, 0.2683, 0.4656, 0.2683, 0.4589, 0.2681, 0.4798, 0.2883, 0.03076, 0.1939, 0.04501, 0.2139, 0.02522, 0.1936, 0.02522, 0.1939, 0.03363, 0.1947, 0.0266, 0.1947, 0.04066, 0.1947, 0.4895, 0.2691, 0.4895, 0.2902, 0.4825, 0.2902, 0.4825, 0.2691, 0.4755, 0.2691, 0.4755, 0.2902, 0.4685, 0.2902, 0.4685, 0.2691, 0.4685, 0.2691, 0.4685, 0.2902, 0.4614, 0.2902, 0.4614, 0.2691, 0.03071, 0.2239, 0.02195, 0.2289, 0.01318, 0.2239, 0.01318, 0.2138, 0.02195, 0.2087, 0.03071, 0.2138, 0.4544, 0.2691, 0.4544, 0.2902, 0.4474, 0.2902, 0.4474, 0.2691, 0.01255, 0.1947, 0.04768, 0.1947, 0.01957, 0.1947, 0.02522, 0.1942, 0.03834, 0.2139, 0.03076, 0.1944, 0.03076, 0.1942, 0.351, 0.2745, 0.3335, 0.2745, 0.3335, 0.2745, 0.351, 0.2745, 0.3335, 0.2779, 0.351, 0.2779, 0.351, 0.2745, 0.3335, 0.2745, 0.3335, 0.2779, 0.351, 0.2779, 0.351, 0.2779, 0.3335, 0.2779, 0.4754, 0.29, 0.4601, 0.2683, 0.4601, 0.2683, 0.4601, 0.2681, 0.4534, 0.2689, 0.4601, 0.2686, 0.4601, 0.2683, 0.4754, 0.29, 0.4601, 0.2686, 0.4601, 0.2686, 0.4534, 0.2689, 0.4732, 0.2883, 0.4656, 0.2689, 0.4821, 0.29, 0.4656, 0.2686, 0.4656, 0.2686, 0.4589, 0.2681, 0.4656, 0.2683, 0.4656, 0.2686, 0.4821, 0.29, 0.4656, 0.2683, 0.4656, 0.2683, 0.4589, 0.2681, 0.4798, 0.2883, 0.03076, 0.1939, 0.04501, 0.2139, 0.02522, 0.1936, 0.02522, 0.1939, 0.03363, 0.1947, 0.0266, 0.1947, 0.04066, 0.1947, 0.4895, 0.2691, 0.4895, 0.2902, 0.4825, 0.2902, 0.4825, 0.2691, 0.4755, 0.2691, 0.4755, 0.2902, 0.4685, 0.2902, 0.4685, 0.2691, 0.4685, 0.2691, 0.4685, 0.2902, 0.4614, 0.2902, 0.4614, 0.2691, 0.03071, 0.2239, 0.02195, 0.2289, 0.01318, 0.2239, 0.01318, 0.2138, 0.02195, 0.2087, 0.03071, 0.2138, 0.4544, 0.2691, 0.4544, 0.2902, 0.4474, 0.2902, 0.4474, 0.2691, 0.01255, 0.1947, 0.04768, 0.1947, 0.01957, 0.1947, 0.02522, 0.1942, 0.03834, 0.2139, 0.03076, 0.1944, 0.03076, 0.1942, 0.351, 0.2745, 0.3335, 0.2745, 0.3335, 0.2745, 0.351, 0.2745, 0.3335, 0.2779, 0.351, 0.2779, 0.351, 0.2745, 0.3335, 0.2745, 0.3335, 0.2779, 0.351, 0.2779, 0.351, 0.2779, 0.3335, 0.2779, 0.4754, 0.29, 0.4601, 0.2683, 0.4601, 0.2683, 0.4601, 0.2681, 0.4534, 0.2689, 0.4601, 0.2686, 0.4601, 0.2683, 0.4754, 0.29, 0.4601, 0.2686, 0.4601, 0.2686, 0.4534, 0.2689, 0.4732, 0.2883, 0.4656, 0.2689, 0.4821, 0.29, 0.4656, 0.2686, 0.4656, 0.2686, 0.4589, 0.2681, 0.4656, 0.2683, 0.4656, 0.2686, 0.4821, 0.29, 0.4656, 0.2683, 0.4656, 0.2683, 0.4589, 0.2681, 0.4798, 0.2883, 0.03076, 0.1939, 0.04501, 0.2139, 0.02522, 0.1936, 0.02522, 0.1939, 0.03363, 0.1947, 0.0266, 0.1947, 0.04066, 0.1947])
me_cube_002.materials.append(mat_material)
me_cube_002.use_mirror_vertex_groups = False
me_cube_002.update()

# ---- objects
ob_cube = bpy.data.objects.new('Cube', me_cube)
ob_cylinder_001 = bpy.data.objects.new('Cylinder.001', me_cylinder_008)
ob_cylinder_002 = bpy.data.objects.new('Cylinder.002', me_cylinder_008)
ob_cylinder_003 = bpy.data.objects.new('Cylinder.003', me_cylinder_008)
ob_cylinder_004 = bpy.data.objects.new('Cylinder.004', me_cylinder_008)
ob_light = bpy.data.objects.new('Light', light_light)
ob_camera = bpy.data.objects.new('Camera', cam_camera)
ob_buildstate0 = bpy.data.objects.new('BuildState0', me_cube_002)

# ---- transforms, parenting, visibility, modifiers, constraints
ob_cube.location = (0.0, 0.0, 0.0)
ob_cube.lock_rotations_4d = False
ob_cube.empty_display_type = 'ARROWS'
ob_cube.lineart.crease_threshold = 0.0
ob_cylinder_001.location = (0.5125, 0.175, 0.42)
ob_cylinder_001.rotation_euler = (-3.142, 1.571, 0.0)
ob_cylinder_001.scale = (2.5, 2.5, 2.5)
ob_cylinder_002.location = (0.5125, -0.175, 0.42)
ob_cylinder_002.rotation_euler = (-3.142, 1.571, 0.0)
ob_cylinder_002.scale = (2.5, 2.5, 2.5)
ob_cylinder_003.location = (0.5125, 0.175, 0.08)
ob_cylinder_003.rotation_euler = (-4.712, 1.309, -1.571)
ob_cylinder_003.scale = (2.5, 2.5, 2.5)
ob_cylinder_004.location = (0.5125, -0.175, 0.08)
ob_cylinder_004.rotation_euler = (-3.142, 1.571, 0.0)
ob_cylinder_004.scale = (2.5, 2.5, 2.5)
ob_light.location = (3.262, 1.113, 2.726)
ob_light.rotation_euler = (0.6503, 0.05522, 1.866)
ob_light.lock_rotations_4d = False
ob_light.empty_display_type = 'ARROWS'
ob_light.color = (0.0, 0.0, 0.0, 0.0)
ob_light.lineart.crease_threshold = 0.0
ob_camera.location = (1.892, 0.9362, 1.127)
ob_camera.rotation_euler = (1.109, -0.0, 2.121)
ob_camera.lock_rotations_4d = False
ob_camera.empty_display_type = 'ARROWS'
ob_camera.color = (0.0, 0.0, 0.0, 0.0)
ob_camera.display_type = 'WIRE'
ob_camera.lineart.crease_threshold = 0.0
ob_buildstate0.location = (0.0, 0.0, 0.0)
ob_buildstate0.lock_rotations_4d = False
ob_buildstate0.empty_display_type = 'ARROWS'
ob_buildstate0.lineart.crease_threshold = 0.0

# ---- collection membership
col_parts.objects.link(ob_cube)
col_parts.objects.link(ob_cylinder_001)
col_parts.objects.link(ob_cylinder_002)
col_parts.objects.link(ob_cylinder_003)
col_parts.objects.link(ob_cylinder_004)
col_rendering.objects.link(ob_light)
col_rendering.objects.link(ob_camera)
col_buildstate0.objects.link(ob_buildstate0)
def _layer_coll(name, lc=None):
    lc = lc or bpy.context.view_layer.layer_collection
    for c in lc.children:
        if c.name == name: return c
        r = _layer_coll(name, c)
        if r: return r
_layer_coll('Parts').exclude = True

# ---- scene / render settings (as saved in the file)
scene.camera = ob_camera
scene.frame_start = 1; scene.frame_end = 250; scene.frame_set(1)
scene.render.engine = 'BLENDER_EEVEE_NEXT'
scene.render.resolution_x = 512
scene.render.resolution_y = 512
scene.render.bake_bias = 0.0
scene.render.bake_samples = 0
scene.cycles.sampling_pattern = 'TABULATED_SOBOL'
scene.eevee.use_volume_custom_range = False
bpy.context.view_layer.update()
